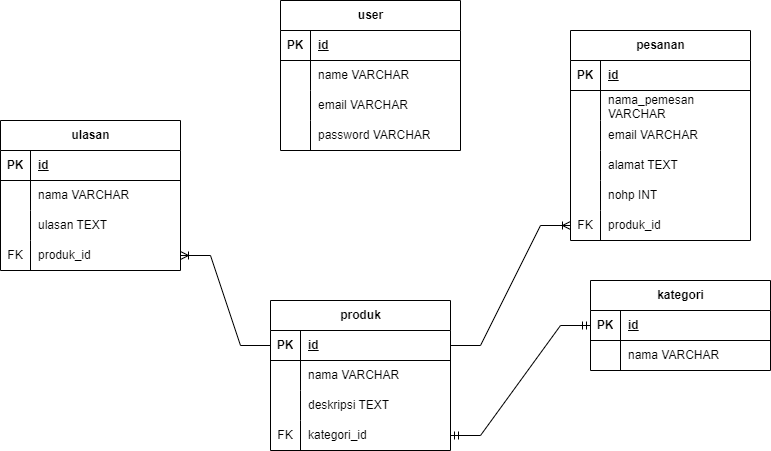

The diagram above was exported from draw.io. Its source (the exported page's mxGraphModel, read from the mxfile embedded in the PNG):
<mxGraphModel dx="1434" dy="778" grid="1" gridSize="10" guides="1" tooltips="1" connect="1" arrows="1" fold="1" page="1" pageScale="1" pageWidth="850" pageHeight="1100" math="0" shadow="0" extFonts="Permanent Marker^https://fonts.googleapis.com/css?family=Permanent+Marker">
  <root>
    <mxCell id="0" />
    <mxCell id="1" parent="0" />
    <mxCell id="UomItQjsU1GysD1GOHvP-1" value="produk" style="shape=table;startSize=30;container=1;collapsible=1;childLayout=tableLayout;fixedRows=1;rowLines=0;fontStyle=1;align=center;resizeLast=1;html=1;" vertex="1" parent="1">
      <mxGeometry x="320" y="380" width="180" height="150" as="geometry" />
    </mxCell>
    <mxCell id="UomItQjsU1GysD1GOHvP-2" value="" style="shape=tableRow;horizontal=0;startSize=0;swimlaneHead=0;swimlaneBody=0;fillColor=none;collapsible=0;dropTarget=0;points=[[0,0.5],[1,0.5]];portConstraint=eastwest;top=0;left=0;right=0;bottom=1;" vertex="1" parent="UomItQjsU1GysD1GOHvP-1">
      <mxGeometry y="30" width="180" height="30" as="geometry" />
    </mxCell>
    <mxCell id="UomItQjsU1GysD1GOHvP-3" value="PK" style="shape=partialRectangle;connectable=0;fillColor=none;top=0;left=0;bottom=0;right=0;fontStyle=1;overflow=hidden;whiteSpace=wrap;html=1;" vertex="1" parent="UomItQjsU1GysD1GOHvP-2">
      <mxGeometry width="30" height="30" as="geometry">
        <mxRectangle width="30" height="30" as="alternateBounds" />
      </mxGeometry>
    </mxCell>
    <mxCell id="UomItQjsU1GysD1GOHvP-4" value="id" style="shape=partialRectangle;connectable=0;fillColor=none;top=0;left=0;bottom=0;right=0;align=left;spacingLeft=6;fontStyle=5;overflow=hidden;whiteSpace=wrap;html=1;" vertex="1" parent="UomItQjsU1GysD1GOHvP-2">
      <mxGeometry x="30" width="150" height="30" as="geometry">
        <mxRectangle width="150" height="30" as="alternateBounds" />
      </mxGeometry>
    </mxCell>
    <mxCell id="UomItQjsU1GysD1GOHvP-5" value="" style="shape=tableRow;horizontal=0;startSize=0;swimlaneHead=0;swimlaneBody=0;fillColor=none;collapsible=0;dropTarget=0;points=[[0,0.5],[1,0.5]];portConstraint=eastwest;top=0;left=0;right=0;bottom=0;" vertex="1" parent="UomItQjsU1GysD1GOHvP-1">
      <mxGeometry y="60" width="180" height="30" as="geometry" />
    </mxCell>
    <mxCell id="UomItQjsU1GysD1GOHvP-6" value="" style="shape=partialRectangle;connectable=0;fillColor=none;top=0;left=0;bottom=0;right=0;editable=1;overflow=hidden;whiteSpace=wrap;html=1;" vertex="1" parent="UomItQjsU1GysD1GOHvP-5">
      <mxGeometry width="30" height="30" as="geometry">
        <mxRectangle width="30" height="30" as="alternateBounds" />
      </mxGeometry>
    </mxCell>
    <mxCell id="UomItQjsU1GysD1GOHvP-7" value="nama VARCHAR" style="shape=partialRectangle;connectable=0;fillColor=none;top=0;left=0;bottom=0;right=0;align=left;spacingLeft=6;overflow=hidden;whiteSpace=wrap;html=1;" vertex="1" parent="UomItQjsU1GysD1GOHvP-5">
      <mxGeometry x="30" width="150" height="30" as="geometry">
        <mxRectangle width="150" height="30" as="alternateBounds" />
      </mxGeometry>
    </mxCell>
    <mxCell id="UomItQjsU1GysD1GOHvP-8" value="" style="shape=tableRow;horizontal=0;startSize=0;swimlaneHead=0;swimlaneBody=0;fillColor=none;collapsible=0;dropTarget=0;points=[[0,0.5],[1,0.5]];portConstraint=eastwest;top=0;left=0;right=0;bottom=0;" vertex="1" parent="UomItQjsU1GysD1GOHvP-1">
      <mxGeometry y="90" width="180" height="30" as="geometry" />
    </mxCell>
    <mxCell id="UomItQjsU1GysD1GOHvP-9" value="" style="shape=partialRectangle;connectable=0;fillColor=none;top=0;left=0;bottom=0;right=0;editable=1;overflow=hidden;whiteSpace=wrap;html=1;" vertex="1" parent="UomItQjsU1GysD1GOHvP-8">
      <mxGeometry width="30" height="30" as="geometry">
        <mxRectangle width="30" height="30" as="alternateBounds" />
      </mxGeometry>
    </mxCell>
    <mxCell id="UomItQjsU1GysD1GOHvP-10" value="deskripsi TEXT" style="shape=partialRectangle;connectable=0;fillColor=none;top=0;left=0;bottom=0;right=0;align=left;spacingLeft=6;overflow=hidden;whiteSpace=wrap;html=1;" vertex="1" parent="UomItQjsU1GysD1GOHvP-8">
      <mxGeometry x="30" width="150" height="30" as="geometry">
        <mxRectangle width="150" height="30" as="alternateBounds" />
      </mxGeometry>
    </mxCell>
    <mxCell id="UomItQjsU1GysD1GOHvP-11" value="" style="shape=tableRow;horizontal=0;startSize=0;swimlaneHead=0;swimlaneBody=0;fillColor=none;collapsible=0;dropTarget=0;points=[[0,0.5],[1,0.5]];portConstraint=eastwest;top=0;left=0;right=0;bottom=0;" vertex="1" parent="UomItQjsU1GysD1GOHvP-1">
      <mxGeometry y="120" width="180" height="30" as="geometry" />
    </mxCell>
    <mxCell id="UomItQjsU1GysD1GOHvP-12" value="FK" style="shape=partialRectangle;connectable=0;fillColor=none;top=0;left=0;bottom=0;right=0;editable=1;overflow=hidden;whiteSpace=wrap;html=1;" vertex="1" parent="UomItQjsU1GysD1GOHvP-11">
      <mxGeometry width="30" height="30" as="geometry">
        <mxRectangle width="30" height="30" as="alternateBounds" />
      </mxGeometry>
    </mxCell>
    <mxCell id="UomItQjsU1GysD1GOHvP-13" value="kategori_id" style="shape=partialRectangle;connectable=0;fillColor=none;top=0;left=0;bottom=0;right=0;align=left;spacingLeft=6;overflow=hidden;whiteSpace=wrap;html=1;" vertex="1" parent="UomItQjsU1GysD1GOHvP-11">
      <mxGeometry x="30" width="150" height="30" as="geometry">
        <mxRectangle width="150" height="30" as="alternateBounds" />
      </mxGeometry>
    </mxCell>
    <mxCell id="UomItQjsU1GysD1GOHvP-14" value="kategori" style="shape=table;startSize=30;container=1;collapsible=1;childLayout=tableLayout;fixedRows=1;rowLines=0;fontStyle=1;align=center;resizeLast=1;html=1;" vertex="1" parent="1">
      <mxGeometry x="640" y="360" width="180" height="90" as="geometry" />
    </mxCell>
    <mxCell id="UomItQjsU1GysD1GOHvP-15" value="" style="shape=tableRow;horizontal=0;startSize=0;swimlaneHead=0;swimlaneBody=0;fillColor=none;collapsible=0;dropTarget=0;points=[[0,0.5],[1,0.5]];portConstraint=eastwest;top=0;left=0;right=0;bottom=1;" vertex="1" parent="UomItQjsU1GysD1GOHvP-14">
      <mxGeometry y="30" width="180" height="30" as="geometry" />
    </mxCell>
    <mxCell id="UomItQjsU1GysD1GOHvP-16" value="PK" style="shape=partialRectangle;connectable=0;fillColor=none;top=0;left=0;bottom=0;right=0;fontStyle=1;overflow=hidden;whiteSpace=wrap;html=1;" vertex="1" parent="UomItQjsU1GysD1GOHvP-15">
      <mxGeometry width="30" height="30" as="geometry">
        <mxRectangle width="30" height="30" as="alternateBounds" />
      </mxGeometry>
    </mxCell>
    <mxCell id="UomItQjsU1GysD1GOHvP-17" value="id" style="shape=partialRectangle;connectable=0;fillColor=none;top=0;left=0;bottom=0;right=0;align=left;spacingLeft=6;fontStyle=5;overflow=hidden;whiteSpace=wrap;html=1;" vertex="1" parent="UomItQjsU1GysD1GOHvP-15">
      <mxGeometry x="30" width="150" height="30" as="geometry">
        <mxRectangle width="150" height="30" as="alternateBounds" />
      </mxGeometry>
    </mxCell>
    <mxCell id="UomItQjsU1GysD1GOHvP-18" value="" style="shape=tableRow;horizontal=0;startSize=0;swimlaneHead=0;swimlaneBody=0;fillColor=none;collapsible=0;dropTarget=0;points=[[0,0.5],[1,0.5]];portConstraint=eastwest;top=0;left=0;right=0;bottom=0;" vertex="1" parent="UomItQjsU1GysD1GOHvP-14">
      <mxGeometry y="60" width="180" height="30" as="geometry" />
    </mxCell>
    <mxCell id="UomItQjsU1GysD1GOHvP-19" value="" style="shape=partialRectangle;connectable=0;fillColor=none;top=0;left=0;bottom=0;right=0;editable=1;overflow=hidden;whiteSpace=wrap;html=1;" vertex="1" parent="UomItQjsU1GysD1GOHvP-18">
      <mxGeometry width="30" height="30" as="geometry">
        <mxRectangle width="30" height="30" as="alternateBounds" />
      </mxGeometry>
    </mxCell>
    <mxCell id="UomItQjsU1GysD1GOHvP-20" value="nama VARCHAR" style="shape=partialRectangle;connectable=0;fillColor=none;top=0;left=0;bottom=0;right=0;align=left;spacingLeft=6;overflow=hidden;whiteSpace=wrap;html=1;" vertex="1" parent="UomItQjsU1GysD1GOHvP-18">
      <mxGeometry x="30" width="150" height="30" as="geometry">
        <mxRectangle width="150" height="30" as="alternateBounds" />
      </mxGeometry>
    </mxCell>
    <mxCell id="UomItQjsU1GysD1GOHvP-27" value="pesanan" style="shape=table;startSize=30;container=1;collapsible=1;childLayout=tableLayout;fixedRows=1;rowLines=0;fontStyle=1;align=center;resizeLast=1;html=1;" vertex="1" parent="1">
      <mxGeometry x="620" y="110" width="180" height="210" as="geometry" />
    </mxCell>
    <mxCell id="UomItQjsU1GysD1GOHvP-28" value="" style="shape=tableRow;horizontal=0;startSize=0;swimlaneHead=0;swimlaneBody=0;fillColor=none;collapsible=0;dropTarget=0;points=[[0,0.5],[1,0.5]];portConstraint=eastwest;top=0;left=0;right=0;bottom=1;" vertex="1" parent="UomItQjsU1GysD1GOHvP-27">
      <mxGeometry y="30" width="180" height="30" as="geometry" />
    </mxCell>
    <mxCell id="UomItQjsU1GysD1GOHvP-29" value="PK" style="shape=partialRectangle;connectable=0;fillColor=none;top=0;left=0;bottom=0;right=0;fontStyle=1;overflow=hidden;whiteSpace=wrap;html=1;" vertex="1" parent="UomItQjsU1GysD1GOHvP-28">
      <mxGeometry width="30" height="30" as="geometry">
        <mxRectangle width="30" height="30" as="alternateBounds" />
      </mxGeometry>
    </mxCell>
    <mxCell id="UomItQjsU1GysD1GOHvP-30" value="id" style="shape=partialRectangle;connectable=0;fillColor=none;top=0;left=0;bottom=0;right=0;align=left;spacingLeft=6;fontStyle=5;overflow=hidden;whiteSpace=wrap;html=1;" vertex="1" parent="UomItQjsU1GysD1GOHvP-28">
      <mxGeometry x="30" width="150" height="30" as="geometry">
        <mxRectangle width="150" height="30" as="alternateBounds" />
      </mxGeometry>
    </mxCell>
    <mxCell id="UomItQjsU1GysD1GOHvP-31" value="" style="shape=tableRow;horizontal=0;startSize=0;swimlaneHead=0;swimlaneBody=0;fillColor=none;collapsible=0;dropTarget=0;points=[[0,0.5],[1,0.5]];portConstraint=eastwest;top=0;left=0;right=0;bottom=0;" vertex="1" parent="UomItQjsU1GysD1GOHvP-27">
      <mxGeometry y="60" width="180" height="30" as="geometry" />
    </mxCell>
    <mxCell id="UomItQjsU1GysD1GOHvP-32" value="" style="shape=partialRectangle;connectable=0;fillColor=none;top=0;left=0;bottom=0;right=0;editable=1;overflow=hidden;whiteSpace=wrap;html=1;" vertex="1" parent="UomItQjsU1GysD1GOHvP-31">
      <mxGeometry width="30" height="30" as="geometry">
        <mxRectangle width="30" height="30" as="alternateBounds" />
      </mxGeometry>
    </mxCell>
    <mxCell id="UomItQjsU1GysD1GOHvP-33" value="nama_pemesan VARCHAR" style="shape=partialRectangle;connectable=0;fillColor=none;top=0;left=0;bottom=0;right=0;align=left;spacingLeft=6;overflow=hidden;whiteSpace=wrap;html=1;" vertex="1" parent="UomItQjsU1GysD1GOHvP-31">
      <mxGeometry x="30" width="150" height="30" as="geometry">
        <mxRectangle width="150" height="30" as="alternateBounds" />
      </mxGeometry>
    </mxCell>
    <mxCell id="UomItQjsU1GysD1GOHvP-34" value="" style="shape=tableRow;horizontal=0;startSize=0;swimlaneHead=0;swimlaneBody=0;fillColor=none;collapsible=0;dropTarget=0;points=[[0,0.5],[1,0.5]];portConstraint=eastwest;top=0;left=0;right=0;bottom=0;" vertex="1" parent="UomItQjsU1GysD1GOHvP-27">
      <mxGeometry y="90" width="180" height="30" as="geometry" />
    </mxCell>
    <mxCell id="UomItQjsU1GysD1GOHvP-35" value="" style="shape=partialRectangle;connectable=0;fillColor=none;top=0;left=0;bottom=0;right=0;editable=1;overflow=hidden;whiteSpace=wrap;html=1;" vertex="1" parent="UomItQjsU1GysD1GOHvP-34">
      <mxGeometry width="30" height="30" as="geometry">
        <mxRectangle width="30" height="30" as="alternateBounds" />
      </mxGeometry>
    </mxCell>
    <mxCell id="UomItQjsU1GysD1GOHvP-36" value="email VARCHAR" style="shape=partialRectangle;connectable=0;fillColor=none;top=0;left=0;bottom=0;right=0;align=left;spacingLeft=6;overflow=hidden;whiteSpace=wrap;html=1;" vertex="1" parent="UomItQjsU1GysD1GOHvP-34">
      <mxGeometry x="30" width="150" height="30" as="geometry">
        <mxRectangle width="150" height="30" as="alternateBounds" />
      </mxGeometry>
    </mxCell>
    <mxCell id="UomItQjsU1GysD1GOHvP-37" value="" style="shape=tableRow;horizontal=0;startSize=0;swimlaneHead=0;swimlaneBody=0;fillColor=none;collapsible=0;dropTarget=0;points=[[0,0.5],[1,0.5]];portConstraint=eastwest;top=0;left=0;right=0;bottom=0;" vertex="1" parent="UomItQjsU1GysD1GOHvP-27">
      <mxGeometry y="120" width="180" height="30" as="geometry" />
    </mxCell>
    <mxCell id="UomItQjsU1GysD1GOHvP-38" value="" style="shape=partialRectangle;connectable=0;fillColor=none;top=0;left=0;bottom=0;right=0;editable=1;overflow=hidden;whiteSpace=wrap;html=1;" vertex="1" parent="UomItQjsU1GysD1GOHvP-37">
      <mxGeometry width="30" height="30" as="geometry">
        <mxRectangle width="30" height="30" as="alternateBounds" />
      </mxGeometry>
    </mxCell>
    <mxCell id="UomItQjsU1GysD1GOHvP-39" value="alamat TEXT" style="shape=partialRectangle;connectable=0;fillColor=none;top=0;left=0;bottom=0;right=0;align=left;spacingLeft=6;overflow=hidden;whiteSpace=wrap;html=1;" vertex="1" parent="UomItQjsU1GysD1GOHvP-37">
      <mxGeometry x="30" width="150" height="30" as="geometry">
        <mxRectangle width="150" height="30" as="alternateBounds" />
      </mxGeometry>
    </mxCell>
    <mxCell id="UomItQjsU1GysD1GOHvP-40" value="" style="shape=tableRow;horizontal=0;startSize=0;swimlaneHead=0;swimlaneBody=0;fillColor=none;collapsible=0;dropTarget=0;points=[[0,0.5],[1,0.5]];portConstraint=eastwest;top=0;left=0;right=0;bottom=0;" vertex="1" parent="UomItQjsU1GysD1GOHvP-27">
      <mxGeometry y="150" width="180" height="30" as="geometry" />
    </mxCell>
    <mxCell id="UomItQjsU1GysD1GOHvP-41" value="" style="shape=partialRectangle;connectable=0;fillColor=none;top=0;left=0;bottom=0;right=0;editable=1;overflow=hidden;whiteSpace=wrap;html=1;" vertex="1" parent="UomItQjsU1GysD1GOHvP-40">
      <mxGeometry width="30" height="30" as="geometry">
        <mxRectangle width="30" height="30" as="alternateBounds" />
      </mxGeometry>
    </mxCell>
    <mxCell id="UomItQjsU1GysD1GOHvP-42" value="nohp INT" style="shape=partialRectangle;connectable=0;fillColor=none;top=0;left=0;bottom=0;right=0;align=left;spacingLeft=6;overflow=hidden;whiteSpace=wrap;html=1;" vertex="1" parent="UomItQjsU1GysD1GOHvP-40">
      <mxGeometry x="30" width="150" height="30" as="geometry">
        <mxRectangle width="150" height="30" as="alternateBounds" />
      </mxGeometry>
    </mxCell>
    <mxCell id="UomItQjsU1GysD1GOHvP-43" value="" style="shape=tableRow;horizontal=0;startSize=0;swimlaneHead=0;swimlaneBody=0;fillColor=none;collapsible=0;dropTarget=0;points=[[0,0.5],[1,0.5]];portConstraint=eastwest;top=0;left=0;right=0;bottom=0;" vertex="1" parent="UomItQjsU1GysD1GOHvP-27">
      <mxGeometry y="180" width="180" height="30" as="geometry" />
    </mxCell>
    <mxCell id="UomItQjsU1GysD1GOHvP-44" value="FK" style="shape=partialRectangle;connectable=0;fillColor=none;top=0;left=0;bottom=0;right=0;editable=1;overflow=hidden;whiteSpace=wrap;html=1;" vertex="1" parent="UomItQjsU1GysD1GOHvP-43">
      <mxGeometry width="30" height="30" as="geometry">
        <mxRectangle width="30" height="30" as="alternateBounds" />
      </mxGeometry>
    </mxCell>
    <mxCell id="UomItQjsU1GysD1GOHvP-45" value="produk_id" style="shape=partialRectangle;connectable=0;fillColor=none;top=0;left=0;bottom=0;right=0;align=left;spacingLeft=6;overflow=hidden;whiteSpace=wrap;html=1;" vertex="1" parent="UomItQjsU1GysD1GOHvP-43">
      <mxGeometry x="30" width="150" height="30" as="geometry">
        <mxRectangle width="150" height="30" as="alternateBounds" />
      </mxGeometry>
    </mxCell>
    <mxCell id="UomItQjsU1GysD1GOHvP-46" value="user" style="shape=table;startSize=30;container=1;collapsible=1;childLayout=tableLayout;fixedRows=1;rowLines=0;fontStyle=1;align=center;resizeLast=1;html=1;" vertex="1" parent="1">
      <mxGeometry x="330" y="80" width="180" height="150" as="geometry" />
    </mxCell>
    <mxCell id="UomItQjsU1GysD1GOHvP-47" value="" style="shape=tableRow;horizontal=0;startSize=0;swimlaneHead=0;swimlaneBody=0;fillColor=none;collapsible=0;dropTarget=0;points=[[0,0.5],[1,0.5]];portConstraint=eastwest;top=0;left=0;right=0;bottom=1;" vertex="1" parent="UomItQjsU1GysD1GOHvP-46">
      <mxGeometry y="30" width="180" height="30" as="geometry" />
    </mxCell>
    <mxCell id="UomItQjsU1GysD1GOHvP-48" value="PK" style="shape=partialRectangle;connectable=0;fillColor=none;top=0;left=0;bottom=0;right=0;fontStyle=1;overflow=hidden;whiteSpace=wrap;html=1;" vertex="1" parent="UomItQjsU1GysD1GOHvP-47">
      <mxGeometry width="30" height="30" as="geometry">
        <mxRectangle width="30" height="30" as="alternateBounds" />
      </mxGeometry>
    </mxCell>
    <mxCell id="UomItQjsU1GysD1GOHvP-49" value="id" style="shape=partialRectangle;connectable=0;fillColor=none;top=0;left=0;bottom=0;right=0;align=left;spacingLeft=6;fontStyle=5;overflow=hidden;whiteSpace=wrap;html=1;" vertex="1" parent="UomItQjsU1GysD1GOHvP-47">
      <mxGeometry x="30" width="150" height="30" as="geometry">
        <mxRectangle width="150" height="30" as="alternateBounds" />
      </mxGeometry>
    </mxCell>
    <mxCell id="UomItQjsU1GysD1GOHvP-50" value="" style="shape=tableRow;horizontal=0;startSize=0;swimlaneHead=0;swimlaneBody=0;fillColor=none;collapsible=0;dropTarget=0;points=[[0,0.5],[1,0.5]];portConstraint=eastwest;top=0;left=0;right=0;bottom=0;" vertex="1" parent="UomItQjsU1GysD1GOHvP-46">
      <mxGeometry y="60" width="180" height="30" as="geometry" />
    </mxCell>
    <mxCell id="UomItQjsU1GysD1GOHvP-51" value="" style="shape=partialRectangle;connectable=0;fillColor=none;top=0;left=0;bottom=0;right=0;editable=1;overflow=hidden;whiteSpace=wrap;html=1;" vertex="1" parent="UomItQjsU1GysD1GOHvP-50">
      <mxGeometry width="30" height="30" as="geometry">
        <mxRectangle width="30" height="30" as="alternateBounds" />
      </mxGeometry>
    </mxCell>
    <mxCell id="UomItQjsU1GysD1GOHvP-52" value="name VARCHAR" style="shape=partialRectangle;connectable=0;fillColor=none;top=0;left=0;bottom=0;right=0;align=left;spacingLeft=6;overflow=hidden;whiteSpace=wrap;html=1;" vertex="1" parent="UomItQjsU1GysD1GOHvP-50">
      <mxGeometry x="30" width="150" height="30" as="geometry">
        <mxRectangle width="150" height="30" as="alternateBounds" />
      </mxGeometry>
    </mxCell>
    <mxCell id="UomItQjsU1GysD1GOHvP-53" value="" style="shape=tableRow;horizontal=0;startSize=0;swimlaneHead=0;swimlaneBody=0;fillColor=none;collapsible=0;dropTarget=0;points=[[0,0.5],[1,0.5]];portConstraint=eastwest;top=0;left=0;right=0;bottom=0;" vertex="1" parent="UomItQjsU1GysD1GOHvP-46">
      <mxGeometry y="90" width="180" height="30" as="geometry" />
    </mxCell>
    <mxCell id="UomItQjsU1GysD1GOHvP-54" value="" style="shape=partialRectangle;connectable=0;fillColor=none;top=0;left=0;bottom=0;right=0;editable=1;overflow=hidden;whiteSpace=wrap;html=1;" vertex="1" parent="UomItQjsU1GysD1GOHvP-53">
      <mxGeometry width="30" height="30" as="geometry">
        <mxRectangle width="30" height="30" as="alternateBounds" />
      </mxGeometry>
    </mxCell>
    <mxCell id="UomItQjsU1GysD1GOHvP-55" value="email VARCHAR" style="shape=partialRectangle;connectable=0;fillColor=none;top=0;left=0;bottom=0;right=0;align=left;spacingLeft=6;overflow=hidden;whiteSpace=wrap;html=1;" vertex="1" parent="UomItQjsU1GysD1GOHvP-53">
      <mxGeometry x="30" width="150" height="30" as="geometry">
        <mxRectangle width="150" height="30" as="alternateBounds" />
      </mxGeometry>
    </mxCell>
    <mxCell id="UomItQjsU1GysD1GOHvP-56" value="" style="shape=tableRow;horizontal=0;startSize=0;swimlaneHead=0;swimlaneBody=0;fillColor=none;collapsible=0;dropTarget=0;points=[[0,0.5],[1,0.5]];portConstraint=eastwest;top=0;left=0;right=0;bottom=0;" vertex="1" parent="UomItQjsU1GysD1GOHvP-46">
      <mxGeometry y="120" width="180" height="30" as="geometry" />
    </mxCell>
    <mxCell id="UomItQjsU1GysD1GOHvP-57" value="" style="shape=partialRectangle;connectable=0;fillColor=none;top=0;left=0;bottom=0;right=0;editable=1;overflow=hidden;whiteSpace=wrap;html=1;" vertex="1" parent="UomItQjsU1GysD1GOHvP-56">
      <mxGeometry width="30" height="30" as="geometry">
        <mxRectangle width="30" height="30" as="alternateBounds" />
      </mxGeometry>
    </mxCell>
    <mxCell id="UomItQjsU1GysD1GOHvP-58" value="password VARCHAR" style="shape=partialRectangle;connectable=0;fillColor=none;top=0;left=0;bottom=0;right=0;align=left;spacingLeft=6;overflow=hidden;whiteSpace=wrap;html=1;" vertex="1" parent="UomItQjsU1GysD1GOHvP-56">
      <mxGeometry x="30" width="150" height="30" as="geometry">
        <mxRectangle width="150" height="30" as="alternateBounds" />
      </mxGeometry>
    </mxCell>
    <mxCell id="UomItQjsU1GysD1GOHvP-59" value="ulasan" style="shape=table;startSize=30;container=1;collapsible=1;childLayout=tableLayout;fixedRows=1;rowLines=0;fontStyle=1;align=center;resizeLast=1;html=1;" vertex="1" parent="1">
      <mxGeometry x="50" y="200" width="180" height="150" as="geometry" />
    </mxCell>
    <mxCell id="UomItQjsU1GysD1GOHvP-60" value="" style="shape=tableRow;horizontal=0;startSize=0;swimlaneHead=0;swimlaneBody=0;fillColor=none;collapsible=0;dropTarget=0;points=[[0,0.5],[1,0.5]];portConstraint=eastwest;top=0;left=0;right=0;bottom=1;" vertex="1" parent="UomItQjsU1GysD1GOHvP-59">
      <mxGeometry y="30" width="180" height="30" as="geometry" />
    </mxCell>
    <mxCell id="UomItQjsU1GysD1GOHvP-61" value="PK" style="shape=partialRectangle;connectable=0;fillColor=none;top=0;left=0;bottom=0;right=0;fontStyle=1;overflow=hidden;whiteSpace=wrap;html=1;" vertex="1" parent="UomItQjsU1GysD1GOHvP-60">
      <mxGeometry width="30" height="30" as="geometry">
        <mxRectangle width="30" height="30" as="alternateBounds" />
      </mxGeometry>
    </mxCell>
    <mxCell id="UomItQjsU1GysD1GOHvP-62" value="id" style="shape=partialRectangle;connectable=0;fillColor=none;top=0;left=0;bottom=0;right=0;align=left;spacingLeft=6;fontStyle=5;overflow=hidden;whiteSpace=wrap;html=1;" vertex="1" parent="UomItQjsU1GysD1GOHvP-60">
      <mxGeometry x="30" width="150" height="30" as="geometry">
        <mxRectangle width="150" height="30" as="alternateBounds" />
      </mxGeometry>
    </mxCell>
    <mxCell id="UomItQjsU1GysD1GOHvP-63" value="" style="shape=tableRow;horizontal=0;startSize=0;swimlaneHead=0;swimlaneBody=0;fillColor=none;collapsible=0;dropTarget=0;points=[[0,0.5],[1,0.5]];portConstraint=eastwest;top=0;left=0;right=0;bottom=0;" vertex="1" parent="UomItQjsU1GysD1GOHvP-59">
      <mxGeometry y="60" width="180" height="30" as="geometry" />
    </mxCell>
    <mxCell id="UomItQjsU1GysD1GOHvP-64" value="" style="shape=partialRectangle;connectable=0;fillColor=none;top=0;left=0;bottom=0;right=0;editable=1;overflow=hidden;whiteSpace=wrap;html=1;" vertex="1" parent="UomItQjsU1GysD1GOHvP-63">
      <mxGeometry width="30" height="30" as="geometry">
        <mxRectangle width="30" height="30" as="alternateBounds" />
      </mxGeometry>
    </mxCell>
    <mxCell id="UomItQjsU1GysD1GOHvP-65" value="nama VARCHAR" style="shape=partialRectangle;connectable=0;fillColor=none;top=0;left=0;bottom=0;right=0;align=left;spacingLeft=6;overflow=hidden;whiteSpace=wrap;html=1;" vertex="1" parent="UomItQjsU1GysD1GOHvP-63">
      <mxGeometry x="30" width="150" height="30" as="geometry">
        <mxRectangle width="150" height="30" as="alternateBounds" />
      </mxGeometry>
    </mxCell>
    <mxCell id="UomItQjsU1GysD1GOHvP-66" value="" style="shape=tableRow;horizontal=0;startSize=0;swimlaneHead=0;swimlaneBody=0;fillColor=none;collapsible=0;dropTarget=0;points=[[0,0.5],[1,0.5]];portConstraint=eastwest;top=0;left=0;right=0;bottom=0;" vertex="1" parent="UomItQjsU1GysD1GOHvP-59">
      <mxGeometry y="90" width="180" height="30" as="geometry" />
    </mxCell>
    <mxCell id="UomItQjsU1GysD1GOHvP-67" value="" style="shape=partialRectangle;connectable=0;fillColor=none;top=0;left=0;bottom=0;right=0;editable=1;overflow=hidden;whiteSpace=wrap;html=1;" vertex="1" parent="UomItQjsU1GysD1GOHvP-66">
      <mxGeometry width="30" height="30" as="geometry">
        <mxRectangle width="30" height="30" as="alternateBounds" />
      </mxGeometry>
    </mxCell>
    <mxCell id="UomItQjsU1GysD1GOHvP-68" value="ulasan TEXT" style="shape=partialRectangle;connectable=0;fillColor=none;top=0;left=0;bottom=0;right=0;align=left;spacingLeft=6;overflow=hidden;whiteSpace=wrap;html=1;" vertex="1" parent="UomItQjsU1GysD1GOHvP-66">
      <mxGeometry x="30" width="150" height="30" as="geometry">
        <mxRectangle width="150" height="30" as="alternateBounds" />
      </mxGeometry>
    </mxCell>
    <mxCell id="UomItQjsU1GysD1GOHvP-69" value="" style="shape=tableRow;horizontal=0;startSize=0;swimlaneHead=0;swimlaneBody=0;fillColor=none;collapsible=0;dropTarget=0;points=[[0,0.5],[1,0.5]];portConstraint=eastwest;top=0;left=0;right=0;bottom=0;" vertex="1" parent="UomItQjsU1GysD1GOHvP-59">
      <mxGeometry y="120" width="180" height="30" as="geometry" />
    </mxCell>
    <mxCell id="UomItQjsU1GysD1GOHvP-70" value="FK" style="shape=partialRectangle;connectable=0;fillColor=none;top=0;left=0;bottom=0;right=0;editable=1;overflow=hidden;whiteSpace=wrap;html=1;" vertex="1" parent="UomItQjsU1GysD1GOHvP-69">
      <mxGeometry width="30" height="30" as="geometry">
        <mxRectangle width="30" height="30" as="alternateBounds" />
      </mxGeometry>
    </mxCell>
    <mxCell id="UomItQjsU1GysD1GOHvP-71" value="produk_id" style="shape=partialRectangle;connectable=0;fillColor=none;top=0;left=0;bottom=0;right=0;align=left;spacingLeft=6;overflow=hidden;whiteSpace=wrap;html=1;" vertex="1" parent="UomItQjsU1GysD1GOHvP-69">
      <mxGeometry x="30" width="150" height="30" as="geometry">
        <mxRectangle width="150" height="30" as="alternateBounds" />
      </mxGeometry>
    </mxCell>
    <mxCell id="UomItQjsU1GysD1GOHvP-72" value="" style="edgeStyle=entityRelationEdgeStyle;fontSize=12;html=1;endArrow=ERmandOne;startArrow=ERmandOne;rounded=0;" edge="1" parent="1" source="UomItQjsU1GysD1GOHvP-11" target="UomItQjsU1GysD1GOHvP-15">
      <mxGeometry width="100" height="100" relative="1" as="geometry">
        <mxPoint x="370" y="550" as="sourcePoint" />
        <mxPoint x="470" y="450" as="targetPoint" />
      </mxGeometry>
    </mxCell>
    <mxCell id="UomItQjsU1GysD1GOHvP-73" value="" style="edgeStyle=entityRelationEdgeStyle;fontSize=12;html=1;endArrow=ERoneToMany;rounded=0;exitX=1;exitY=0.5;exitDx=0;exitDy=0;entryX=0;entryY=0.5;entryDx=0;entryDy=0;" edge="1" parent="1" source="UomItQjsU1GysD1GOHvP-2" target="UomItQjsU1GysD1GOHvP-43">
      <mxGeometry width="100" height="100" relative="1" as="geometry">
        <mxPoint x="370" y="250" as="sourcePoint" />
        <mxPoint x="600" y="250" as="targetPoint" />
      </mxGeometry>
    </mxCell>
    <mxCell id="UomItQjsU1GysD1GOHvP-74" value="" style="edgeStyle=entityRelationEdgeStyle;fontSize=12;html=1;endArrow=ERoneToMany;rounded=0;" edge="1" parent="1" source="UomItQjsU1GysD1GOHvP-2" target="UomItQjsU1GysD1GOHvP-69">
      <mxGeometry width="100" height="100" relative="1" as="geometry">
        <mxPoint x="640" y="450" as="sourcePoint" />
        <mxPoint x="740" y="350" as="targetPoint" />
      </mxGeometry>
    </mxCell>
  </root>
</mxGraphModel>